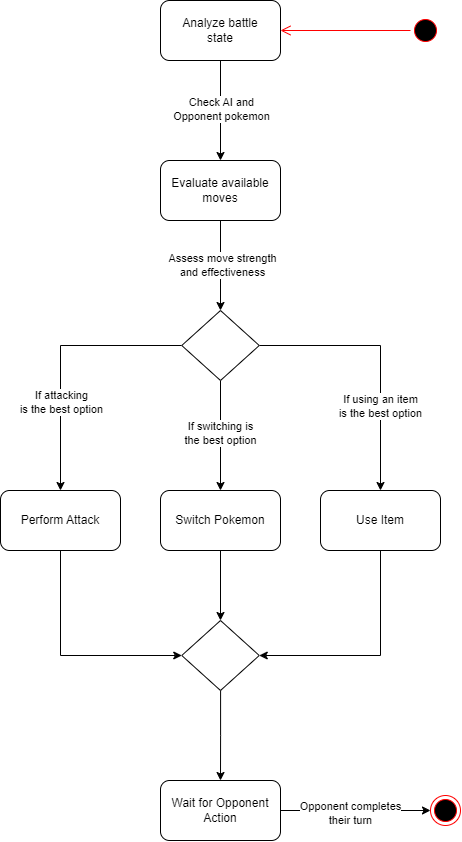

The diagram above was exported from draw.io. Its source (the exported page's mxGraphModel, read from the mxfile embedded in the PNG):
<mxGraphModel dx="1270" dy="757" grid="1" gridSize="10" guides="1" tooltips="1" connect="1" arrows="1" fold="1" page="1" pageScale="1" pageWidth="850" pageHeight="1100" math="0" shadow="0">
  <root>
    <mxCell id="0" />
    <mxCell id="1" parent="0" />
    <mxCell id="J7Z_eMTdAMa8-fb3NS_s-1" value="" style="ellipse;html=1;shape=startState;fillColor=#000000;strokeColor=#ff0000;" parent="1" vertex="1">
      <mxGeometry x="600" y="185" width="30" height="30" as="geometry" />
    </mxCell>
    <mxCell id="J7Z_eMTdAMa8-fb3NS_s-2" value="" style="edgeStyle=orthogonalEdgeStyle;html=1;verticalAlign=bottom;endArrow=open;endSize=8;strokeColor=#ff0000;rounded=0;entryX=1;entryY=0.5;entryDx=0;entryDy=0;" parent="1" source="J7Z_eMTdAMa8-fb3NS_s-1" edge="1" target="J7Z_eMTdAMa8-fb3NS_s-3">
      <mxGeometry relative="1" as="geometry">
        <mxPoint x="405" y="170" as="targetPoint" />
      </mxGeometry>
    </mxCell>
    <mxCell id="J7Z_eMTdAMa8-fb3NS_s-6" style="edgeStyle=orthogonalEdgeStyle;rounded=0;orthogonalLoop=1;jettySize=auto;html=1;entryX=0.5;entryY=0;entryDx=0;entryDy=0;" parent="1" source="J7Z_eMTdAMa8-fb3NS_s-3" target="J7Z_eMTdAMa8-fb3NS_s-4" edge="1">
      <mxGeometry relative="1" as="geometry" />
    </mxCell>
    <mxCell id="J7Z_eMTdAMa8-fb3NS_s-20" value="Check AI and&lt;div&gt;Opponent pokemon&lt;/div&gt;" style="edgeLabel;html=1;align=center;verticalAlign=middle;resizable=0;points=[];" parent="J7Z_eMTdAMa8-fb3NS_s-6" vertex="1" connectable="0">
      <mxGeometry x="-0.0333" y="1" relative="1" as="geometry">
        <mxPoint as="offset" />
      </mxGeometry>
    </mxCell>
    <mxCell id="J7Z_eMTdAMa8-fb3NS_s-3" value="Analyze battle&lt;div&gt;state&lt;/div&gt;" style="rounded=1;whiteSpace=wrap;html=1;" parent="1" vertex="1">
      <mxGeometry x="350" y="170" width="120" height="60" as="geometry" />
    </mxCell>
    <mxCell id="J7Z_eMTdAMa8-fb3NS_s-7" style="edgeStyle=orthogonalEdgeStyle;rounded=0;orthogonalLoop=1;jettySize=auto;html=1;entryX=0.5;entryY=0;entryDx=0;entryDy=0;" parent="1" source="J7Z_eMTdAMa8-fb3NS_s-4" edge="1">
      <mxGeometry relative="1" as="geometry">
        <mxPoint x="410" y="480" as="targetPoint" />
      </mxGeometry>
    </mxCell>
    <mxCell id="J7Z_eMTdAMa8-fb3NS_s-21" value="Assess move strength&lt;div&gt;and effectiveness&lt;/div&gt;" style="edgeLabel;html=1;align=center;verticalAlign=middle;resizable=0;points=[];" parent="J7Z_eMTdAMa8-fb3NS_s-7" vertex="1" connectable="0">
      <mxGeometry x="0.0074" y="1" relative="1" as="geometry">
        <mxPoint as="offset" />
      </mxGeometry>
    </mxCell>
    <mxCell id="J7Z_eMTdAMa8-fb3NS_s-4" value="Evaluate available&lt;div&gt;moves&lt;/div&gt;" style="rounded=1;whiteSpace=wrap;html=1;" parent="1" vertex="1">
      <mxGeometry x="350" y="330" width="120" height="60" as="geometry" />
    </mxCell>
    <mxCell id="J7Z_eMTdAMa8-fb3NS_s-11" style="edgeStyle=orthogonalEdgeStyle;rounded=0;orthogonalLoop=1;jettySize=auto;html=1;entryX=0.5;entryY=0;entryDx=0;entryDy=0;exitX=0;exitY=0.5;exitDx=0;exitDy=0;" parent="1" source="PErk3q68ETycBvYWQyGW-1" target="J7Z_eMTdAMa8-fb3NS_s-8" edge="1">
      <mxGeometry relative="1" as="geometry">
        <mxPoint x="342.5" y="520" as="sourcePoint" />
      </mxGeometry>
    </mxCell>
    <mxCell id="J7Z_eMTdAMa8-fb3NS_s-22" value="If attacking&lt;div&gt;is the best option&lt;/div&gt;" style="edgeLabel;html=1;align=center;verticalAlign=middle;resizable=0;points=[];" parent="J7Z_eMTdAMa8-fb3NS_s-11" vertex="1" connectable="0">
      <mxGeometry x="0.3405" y="1" relative="1" as="geometry">
        <mxPoint as="offset" />
      </mxGeometry>
    </mxCell>
    <mxCell id="J7Z_eMTdAMa8-fb3NS_s-12" style="edgeStyle=orthogonalEdgeStyle;rounded=0;orthogonalLoop=1;jettySize=auto;html=1;entryX=0.5;entryY=0;entryDx=0;entryDy=0;exitX=0.5;exitY=1;exitDx=0;exitDy=0;" parent="1" source="PErk3q68ETycBvYWQyGW-1" target="J7Z_eMTdAMa8-fb3NS_s-9" edge="1">
      <mxGeometry relative="1" as="geometry">
        <mxPoint x="410" y="560" as="sourcePoint" />
      </mxGeometry>
    </mxCell>
    <mxCell id="J7Z_eMTdAMa8-fb3NS_s-23" value="If switching is&lt;br&gt;the best option" style="edgeLabel;html=1;align=center;verticalAlign=middle;resizable=0;points=[];" parent="J7Z_eMTdAMa8-fb3NS_s-12" vertex="1" connectable="0">
      <mxGeometry x="-0.0333" y="4" relative="1" as="geometry">
        <mxPoint x="-4" as="offset" />
      </mxGeometry>
    </mxCell>
    <mxCell id="J7Z_eMTdAMa8-fb3NS_s-13" style="edgeStyle=orthogonalEdgeStyle;rounded=0;orthogonalLoop=1;jettySize=auto;html=1;entryX=0.5;entryY=0;entryDx=0;entryDy=0;exitX=1;exitY=0.5;exitDx=0;exitDy=0;" parent="1" source="PErk3q68ETycBvYWQyGW-1" target="J7Z_eMTdAMa8-fb3NS_s-10" edge="1">
      <mxGeometry relative="1" as="geometry">
        <mxPoint x="477.5" y="520" as="sourcePoint" />
      </mxGeometry>
    </mxCell>
    <mxCell id="J7Z_eMTdAMa8-fb3NS_s-24" value="If using an item&lt;div&gt;is the best option&lt;/div&gt;" style="edgeLabel;html=1;align=center;verticalAlign=middle;resizable=0;points=[];" parent="J7Z_eMTdAMa8-fb3NS_s-13" vertex="1" connectable="0">
      <mxGeometry x="0.1341" y="1" relative="1" as="geometry">
        <mxPoint x="-1" y="31" as="offset" />
      </mxGeometry>
    </mxCell>
    <mxCell id="PErk3q68ETycBvYWQyGW-7" style="edgeStyle=orthogonalEdgeStyle;rounded=0;orthogonalLoop=1;jettySize=auto;html=1;entryX=0;entryY=0.5;entryDx=0;entryDy=0;" edge="1" parent="1" source="J7Z_eMTdAMa8-fb3NS_s-8" target="PErk3q68ETycBvYWQyGW-4">
      <mxGeometry relative="1" as="geometry">
        <Array as="points">
          <mxPoint x="250" y="825" />
        </Array>
      </mxGeometry>
    </mxCell>
    <mxCell id="J7Z_eMTdAMa8-fb3NS_s-8" value="Perform Attack" style="rounded=1;whiteSpace=wrap;html=1;" parent="1" vertex="1">
      <mxGeometry x="190" y="660" width="120" height="60" as="geometry" />
    </mxCell>
    <mxCell id="PErk3q68ETycBvYWQyGW-5" style="edgeStyle=orthogonalEdgeStyle;rounded=0;orthogonalLoop=1;jettySize=auto;html=1;entryX=0.5;entryY=0;entryDx=0;entryDy=0;" edge="1" parent="1" source="J7Z_eMTdAMa8-fb3NS_s-9" target="PErk3q68ETycBvYWQyGW-4">
      <mxGeometry relative="1" as="geometry" />
    </mxCell>
    <mxCell id="J7Z_eMTdAMa8-fb3NS_s-9" value="Switch Pokemon" style="rounded=1;whiteSpace=wrap;html=1;" parent="1" vertex="1">
      <mxGeometry x="350" y="660" width="120" height="60" as="geometry" />
    </mxCell>
    <mxCell id="PErk3q68ETycBvYWQyGW-6" style="edgeStyle=orthogonalEdgeStyle;rounded=0;orthogonalLoop=1;jettySize=auto;html=1;entryX=1;entryY=0.5;entryDx=0;entryDy=0;" edge="1" parent="1" source="J7Z_eMTdAMa8-fb3NS_s-10" target="PErk3q68ETycBvYWQyGW-4">
      <mxGeometry relative="1" as="geometry">
        <Array as="points">
          <mxPoint x="570" y="825" />
        </Array>
      </mxGeometry>
    </mxCell>
    <mxCell id="J7Z_eMTdAMa8-fb3NS_s-10" value="Use Item" style="rounded=1;whiteSpace=wrap;html=1;" parent="1" vertex="1">
      <mxGeometry x="510" y="660" width="120" height="60" as="geometry" />
    </mxCell>
    <mxCell id="J7Z_eMTdAMa8-fb3NS_s-19" style="edgeStyle=orthogonalEdgeStyle;rounded=0;orthogonalLoop=1;jettySize=auto;html=1;entryX=0;entryY=0.5;entryDx=0;entryDy=0;" parent="1" source="J7Z_eMTdAMa8-fb3NS_s-14" target="J7Z_eMTdAMa8-fb3NS_s-15" edge="1">
      <mxGeometry relative="1" as="geometry" />
    </mxCell>
    <mxCell id="J7Z_eMTdAMa8-fb3NS_s-28" value="Opponent completes&lt;br&gt;their turn" style="edgeLabel;html=1;align=center;verticalAlign=middle;resizable=0;points=[];" parent="J7Z_eMTdAMa8-fb3NS_s-19" vertex="1" connectable="0">
      <mxGeometry x="-0.1926" y="-3" relative="1" as="geometry">
        <mxPoint x="9" as="offset" />
      </mxGeometry>
    </mxCell>
    <mxCell id="J7Z_eMTdAMa8-fb3NS_s-14" value="Wait for Opponent&lt;div&gt;Action&lt;/div&gt;" style="rounded=1;whiteSpace=wrap;html=1;" parent="1" vertex="1">
      <mxGeometry x="350" y="950" width="120" height="60" as="geometry" />
    </mxCell>
    <mxCell id="J7Z_eMTdAMa8-fb3NS_s-15" value="" style="ellipse;html=1;shape=endState;fillColor=#000000;strokeColor=#ff0000;" parent="1" vertex="1">
      <mxGeometry x="620" y="965" width="30" height="30" as="geometry" />
    </mxCell>
    <mxCell id="PErk3q68ETycBvYWQyGW-1" value="" style="rhombus;whiteSpace=wrap;html=1;" vertex="1" parent="1">
      <mxGeometry x="371.25" y="480" width="77.5" height="70" as="geometry" />
    </mxCell>
    <mxCell id="PErk3q68ETycBvYWQyGW-8" style="edgeStyle=orthogonalEdgeStyle;rounded=0;orthogonalLoop=1;jettySize=auto;html=1;entryX=0.5;entryY=0;entryDx=0;entryDy=0;" edge="1" parent="1" source="PErk3q68ETycBvYWQyGW-4" target="J7Z_eMTdAMa8-fb3NS_s-14">
      <mxGeometry relative="1" as="geometry" />
    </mxCell>
    <mxCell id="PErk3q68ETycBvYWQyGW-4" value="" style="rhombus;whiteSpace=wrap;html=1;" vertex="1" parent="1">
      <mxGeometry x="371.25" y="790" width="77.5" height="70" as="geometry" />
    </mxCell>
  </root>
</mxGraphModel>